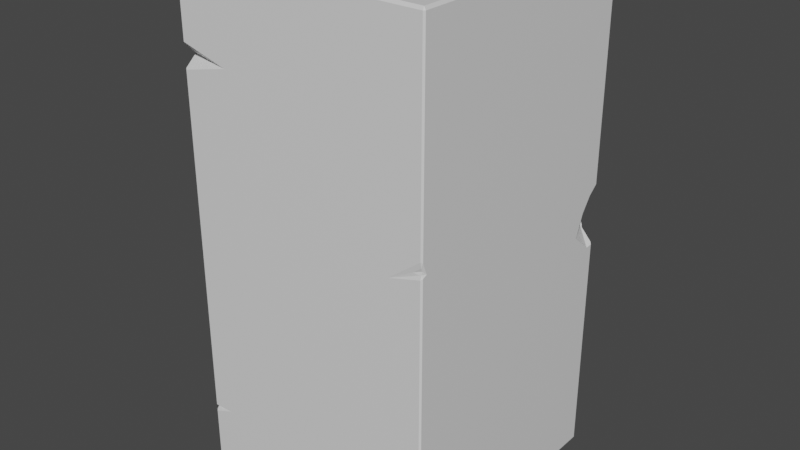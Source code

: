 # Source: stone_pillar.blend  (saved by Blender 2.90.8; exported with 4.5.12 LTS)
import bpy
from mathutils import Matrix  # noqa: F401  (used for matrix-valued properties, if any)

bpy.ops.wm.read_factory_settings(use_empty=True)
scene = bpy.context.scene
scene.name = 'Scene'

# ---- collections
col_collection = bpy.data.collections.new('Collection'); scene.collection.children.link(col_collection)

# ---- materials (node trees are filled in below, after node groups)
mat_material = bpy.data.materials.new('Material')
mat_material.alpha_threshold = 0.0
mat_material.use_transparent_shadow = False
mat_material.line_color = (0.0, 0.0, 0.0, 1.0)

# ---- material node trees
mat_material.use_nodes = True; mat_material.node_tree.nodes.clear()
_N = mat_material.node_tree.nodes; _L = mat_material.node_tree.links
n0 = _N.new('ShaderNodeOutputMaterial'); n0.name = 'Material Output'; n0.location = (300, 300)
n1 = _N.new('ShaderNodeBsdfPrincipled'); n1.name = 'Principled BSDF'; n1.location = (10, 300)
n1.distribution = 'GGX'
n1.subsurface_method = 'BURLEY'
n1.inputs[2].default_value = 0.4
n1.inputs[3].default_value = 1.45
n1.inputs[27].default_value = (0.0, 0.0, 0.0, 1.0)
n1.inputs[28].default_value = 1.0
_L.new(n1.outputs[0], n0.inputs[0])
n0.is_active_output = True

# ---- world
world_world = bpy.data.worlds.new('World'); scene.world = world_world
world_world.use_nodes = True; world_world.node_tree.nodes.clear()
_N = world_world.node_tree.nodes; _L = world_world.node_tree.links
n0 = _N.new('ShaderNodeOutputWorld'); n0.name = 'World Output'; n0.location = (300, 300)
n1 = _N.new('ShaderNodeBackground'); n1.name = 'Background'; n1.location = (10, 300)
n1.inputs[0].default_value = (0.05088, 0.05088, 0.05088, 1.0)
_L.new(n1.outputs[0], n0.inputs[0])
n0.is_active_output = True
world_world.color = (0.05088, 0.05088, 0.05088)
world_world.use_sun_shadow = False
world_world.sun_shadow_jitter_overblur = 0.0

# ---- meshes
me_cube = bpy.data.meshes.new('Cube')
me_cube.from_pydata([(0.8998, 0.9925, 1.894), (-0.9692, 0.0635, 2.755), (-0.9876, 0.1077, 2.549), (0.9886, 1.0, 3.977), (0.9886, 0.9886, 4.0), (1.0, 0.9886, 3.977), (0.9886, 0.9886, 0.0), (0.9886, 1.0, 0.02275), (1.0, 0.9886, 0.02275), (0.9886, -1.0, 3.977), (1.0, -0.9886, 3.977), (0.9886, -0.9886, 4.0), (1.0, -0.9886, 0.02275), (0.9886, -1.0, 0.02275), (0.9886, -0.9886, 0.0), (-0.9886, 1.0, 3.977), (-1.0, 0.9886, 3.977), (-0.9886, 0.9886, 4.0), (-1.0, 0.9886, 0.02275), (-0.9886, 1.0, 0.02275), (-0.9886, 0.9886, 0.0), (-1.0, -0.9886, 3.977), (-0.9886, -1.0, 3.977), (-0.9886, -0.9886, 4.0), (-0.9886, -0.9886, 0.0), (-0.9886, -1.0, 0.02275), (-1.0, -0.9886, 0.02275), (0.9771, -0.9889, 2.374), (0.9256, -0.9927, 2.378), (0.7367, -1.0, 2.276), (1.0, -0.9886, 2.357), (0.9887, -0.9889, 2.377), (0.9886, -1.0, 2.349), (0.9887, -0.9871, 2.378), (1.0, -0.9542, 2.373), (0.9889, -0.9828, 2.401), (0.9886, -1.0, 2.47), (0.9889, -0.9927, 2.427), (1.0, -0.9886, 2.462), (-1.0, -0.8992, 3.3), (-1.0, -0.9886, 3.394), (-0.6147, -1.0, 3.301), (-0.9886, -1.0, 3.403), (-1.0, -0.9886, 3.221), (-0.9886, -1.0, 3.213), (-0.8348, -1.0, 0.5314), (-0.9886, -1.0, 0.529), (-1.0, -0.9886, 0.5183), (-1.0, -0.9684, 0.4996), (-0.9886, -1.0, 0.4699), (-1.0, -0.9886, 0.4777), (-0.5871, -0.005108, 4.0), (-0.9886, 0.2907, 4.0), (-1.0, 0.2747, 3.977), (-1.0, 0.2051, 3.912), (-0.9886, 0.1041, 4.0), (-1.0, 0.1326, 3.977), (-1.0, 0.1542, 2.697), (-1.0, 0.1276, 2.753), (-1.0, 0.101, 2.784), (-1.0, 0.07615, 2.8), (-1.0, 0.2512, 2.553), (-1.0, 0.1169, 2.534), (-1.0, 0.09592, 2.538), (-1.0, 0.03442, 2.784), (-1.0, 0.08989, 2.564), (-1.0, 0.08755, 2.592), (-1.0, 0.7559, 1.416), (-1.0, 0.9886, 0.8571), (-0.9336, 1.0, 1.143), (-0.9886, 1.0, 0.8834), (-1.0, 0.9886, 1.199), (-0.9886, 1.0, 1.181), (0.9886, 1.0, 1.794), (1.0, 0.9886, 1.78), (1.0, 0.9326, 1.774), (0.9063, 1.0, 1.887), (0.904, 1.0, 1.9), (1.0, 0.7648, 1.915), (1.0, 0.7645, 1.919), (0.8957, 1.0, 1.93), (0.8929, 1.0, 2.076), (0.9034, 1.0, 1.909), (1.0, 0.8331, 2.093), (1.0, 0.9123, 2.204), (0.8982, 1.0, 2.098), (0.9119, 1.0, 2.129), (0.9886, 1.0, 2.257), (1.0, 0.9886, 2.267), (1.0, -0.7413, 0.8593), (0.8711, -1.0, 0.869), (1.0, -0.9886, 0.9897), (0.9886, -1.0, 0.9846), (1.0, -0.9886, 0.7677), (0.9886, -1.0, 0.7728), (-0.9886, 1.0, 3.01), (-1.0, 0.9886, 3.024), (-0.7722, 1.0, 2.974), (-1.0, 0.9023, 3.111), (-0.9886, 1.0, 3.213), (-1.0, 0.9886, 3.212)], [], [(0, 78, 75), (2, 61, 62), (1, 57, 61, 2), (1, 58, 57), (1, 59, 58), (20, 6, 14, 24), (26, 50, 48, 47, 43, 64, 66, 65, 63, 62, 61, 57, 16, 100, 98, 96, 71, 67, 68, 18), (33, 27, 31), (13, 94, 90, 92, 32, 29, 36, 9, 22, 42, 41, 44, 46, 45, 49, 25), (4, 17, 52, 51, 55, 23, 11), (8, 74, 75, 78, 79, 83, 84, 88, 5, 10, 38, 34, 30, 91, 89, 93, 12), (28, 35, 37), (3, 4, 5), (6, 7, 8), (9, 10, 11), (12, 13, 14), (15, 16, 17), (18, 19, 20), (21, 22, 23), (24, 25, 26), (27, 28, 29), (30, 31, 32), (33, 34, 35), (36, 37, 38), (20, 24, 26, 18), (6, 20, 19, 7), (5, 88, 87, 3), (25, 49, 50, 26), (32, 92, 91, 30), (15, 99, 100, 16), (11, 23, 22, 9), (4, 11, 10, 5), (24, 14, 13, 25), (23, 55, 56, 21), (17, 4, 3, 15), (14, 6, 8, 12), (29, 32, 31, 27), (33, 31, 30, 34), (28, 37, 36, 29), (34, 38, 37, 35), (9, 36, 38, 10), (35, 28, 27, 33), (19, 70, 69, 72, 95, 97, 99, 15, 3, 87, 86, 85, 81, 80, 82, 77, 76, 73, 7), (41, 39, 43, 44), (40, 42, 22, 21), (39, 41, 42, 40), (45, 48, 50, 49), (47, 46, 44, 43), (48, 45, 46, 47), (54, 51, 52, 53), (51, 54, 56, 55), (53, 52, 17, 16), (63, 2, 62), (59, 1, 60), (16, 57, 58, 59, 60, 64, 43, 39, 40, 21, 56, 54, 53), (64, 1, 2, 66), (60, 1, 64), (65, 2, 63), (66, 2, 65), (67, 69, 70, 68), (69, 67, 71, 72), (68, 70, 19, 18), (76, 0, 75, 74, 73), (86, 84, 83, 85), (85, 83, 79, 81), (84, 86, 87, 88), (73, 74, 8, 7), (81, 79, 78, 0, 80), (80, 0, 82), (77, 0, 76), (82, 0, 77), (89, 90, 94, 93), (93, 94, 13, 12), (90, 89, 91, 92), (98, 97, 95, 96), (96, 95, 72, 71), (97, 98, 100, 99)])
_uv = me_cube.uv_layers.new(name='UVMap')
_uv.uv.foreach_set('vector', [0.2727, 0.1575, 0.1844, 0.1575, 0.2465, 0.2029, 0.2727, 0.1575, 0.2585, 0.1575, 0.2692, 0.1635, 0.2273, 0.07873, 0.2129, 0.1036, 0.2585, 0.1575, 0.2727, 0.1575, 0.1364, 0.07873, 0.13, 0.08971, 0.1507, 0.1036, 0.1364, 0.07873, 0.1263, 0.07873, 0.13, 0.08971, 0.1264, 0.5014, 0.3736, 0.5014, 0.3736, 0.7486, 0.1264, 0.7486, 0.3764, 0.001422, 0.4049, 0.001422, 0.4062, 0.003947, 0.4074, 0.001422, 0.5763, 0.001422, 0.5179, 0.1457, 0.5059, 0.1523, 0.5042, 0.1526, 0.5026, 0.1534, 0.5023, 0.156, 0.5035, 0.1596, 0.5125, 0.1607, 0.6236, 0.2486, 0.5758, 0.2486, 0.5675, 0.2388, 0.564, 0.2486, 0.4499, 0.2486, 0.4612, 0.2187, 0.4286, 0.2486, 0.3764, 0.2486, 0.2787, 0.5028, 0.2757, 0.5028, 0.2785, 0.5032, 0.3764, 0.7514, 0.4233, 0.7514, 0.4293, 0.7661, 0.4365, 0.7514, 0.5218, 0.7514, 0.5173, 0.7829, 0.5294, 0.7514, 0.6236, 0.7514, 0.6236, 0.9986, 0.5877, 0.9986, 0.5813, 0.9518, 0.5758, 0.9986, 0.4081, 0.9986, 0.4082, 0.9793, 0.4044, 0.9986, 0.3764, 0.9986, 0.6264, 0.5014, 0.8736, 0.5014, 0.8736, 0.5887, 0.8234, 0.6256, 0.8736, 0.612, 0.8736, 0.7486, 0.6264, 0.7486, 0.3764, 0.5014, 0.4863, 0.5014, 0.4859, 0.5084, 0.4947, 0.5294, 0.495, 0.5294, 0.5058, 0.5209, 0.5127, 0.511, 0.5167, 0.5014, 0.6236, 0.5014, 0.6236, 0.7486, 0.5289, 0.7486, 0.5233, 0.7443, 0.5223, 0.7486, 0.4369, 0.7486, 0.4287, 0.7177, 0.423, 0.7486, 0.3764, 0.7486, 0.3793, 0.3898, 0.3793, 0.4057, 0.3856, 0.4074, 0.6236, 0.4986, 0.625, 0.4986, 0.6236, 0.5, 0.3736, 0.5014, 0.3736, 0.5, 0.375, 0.5014, 0.6236, 0.7514, 0.6236, 0.75, 0.625, 0.7514, 0.3764, 0.75, 0.375, 0.7514, 0.375, 0.7514, 0.6236, 0.25, 0.6236, 0.25, 0.625, 0.2486, 0.3764, 0.2486, 0.3764, 0.25, 0.375, 0.2486, 0.6236, 0.001422, 0.6236, 0.0, 0.625, 0.001422, 0.1264, 0.7486, 0.1264, 0.75, 0.125, 0.7486, 0.5233, 0.7529, 0.5247, 0.7597, 0.5205, 0.7706, 0.5223, 0.7486, 0.5237, 0.7487, 0.5218, 0.75, 0.5236, 0.7484, 0.5242, 0.7468, 0.5253, 0.7476, 0.5294, 0.7514, 0.5277, 0.7518, 0.5289, 0.75, 0.1264, 0.5014, 0.1264, 0.7486, 0.125, 0.7486, 0.125, 0.5014, 0.3736, 0.5014, 0.1264, 0.5014, 0.1264, 0.5, 0.3736, 0.5, 0.6236, 0.5014, 0.5167, 0.5014, 0.5161, 0.4986, 0.6236, 0.4986, 0.3764, 0.0, 0.4044, 0.0, 0.4049, 0.001422, 0.3764, 0.001422, 0.5218, 0.7514, 0.4365, 0.7514, 0.4369, 0.7486, 0.5223, 0.7486, 0.6236, 0.2514, 0.5758, 0.2514, 0.5758, 0.2486, 0.6236, 0.2486, 0.625, 0.7514, 0.625, 0.9986, 0.6236, 0.9986, 0.6236, 0.7514, 0.6264, 0.5014, 0.6264, 0.7486, 0.6236, 0.7486, 0.6236, 0.5014, 0.1264, 0.7486, 0.3736, 0.7486, 0.3736, 0.75, 0.1264, 0.75, 0.625, 0.001422, 0.625, 0.138, 0.6236, 0.1416, 0.6236, 0.001422, 0.625, 0.2514, 0.625, 0.4986, 0.6236, 0.4986, 0.6236, 0.2514, 0.3736, 0.7486, 0.3736, 0.5014, 0.3764, 0.5014, 0.3764, 0.7486, 0.5173, 0.7829, 0.5218, 0.7514, 0.5232, 0.7514, 0.523, 0.7528, 0.5238, 0.7484, 0.5237, 0.7487, 0.5223, 0.7486, 0.5233, 0.7443, 0.5247, 0.7597, 0.5277, 0.7518, 0.5294, 0.7514, 0.5173, 0.7829, 0.5233, 0.7443, 0.5289, 0.7486, 0.5269, 0.7488, 0.5253, 0.7476, 0.6236, 0.7514, 0.5294, 0.7514, 0.5289, 0.7486, 0.6236, 0.7486, 0.3793, 0.4057, 0.3793, 0.3898, 0.375, 0.401, 0.375, 0.4039, 0.3764, 0.2514, 0.4302, 0.2514, 0.4464, 0.2583, 0.4488, 0.2514, 0.5631, 0.2514, 0.5609, 0.2785, 0.5758, 0.2514, 0.6236, 0.2514, 0.6236, 0.4986, 0.5161, 0.4986, 0.5081, 0.489, 0.5061, 0.4873, 0.5048, 0.4866, 0.4957, 0.487, 0.4943, 0.4879, 0.4937, 0.488, 0.493, 0.4883, 0.4871, 0.4986, 0.3764, 0.4986, 0.625, 0.6059, 0.625, 0.5131, 0.5977, 0.5183, 0.5951, 0.5216, 0.5872, 0.001422, 0.5877, 0.0, 0.6236, 0.0, 0.6236, 0.001422, 0.625, 0.5131, 0.625, 0.6059, 0.6576, 0.5217, 0.6548, 0.5185, 0.625, 0.5999, 0.625, 0.56, 0.6181, 0.5599, 0.6149, 0.5626, 0.4074, 0.001422, 0.4081, 0.0, 0.5758, 0.0, 0.5763, 0.001422, 0.625, 0.56, 0.625, 0.5999, 0.634, 0.5652, 0.6312, 0.5617, 0.375, 0.5057, 0.375, 0.6156, 0.4035, 0.503, 0.3967, 0.5013, 0.375, 0.6156, 0.375, 0.5057, 0.3548, 0.5161, 0.3485, 0.5223, 0.6236, 0.1593, 0.625, 0.1613, 0.625, 0.2486, 0.6236, 0.2486, 0.2756, 0.1625, 0.2727, 0.1575, 0.2692, 0.1635, 0.1263, 0.07873, 0.1364, 0.07873, 0.1291, 0.06622, 0.6236, 0.2486, 0.5125, 0.1607, 0.516, 0.1573, 0.5179, 0.154, 0.519, 0.1509, 0.5179, 0.1457, 0.5763, 0.001422, 0.5813, 0.0126, 0.5872, 0.001422, 0.6236, 0.001422, 0.6236, 0.1416, 0.6195, 0.1506, 0.6236, 0.1593, 0.253, 0.07873, 0.2273, 0.07873, 0.2727, 0.1575, 0.279, 0.1467, 0.2345, 0.06622, 0.2273, 0.07873, 0.253, 0.07873, 0.2843, 0.1575, 0.2727, 0.1575, 0.2756, 0.1625, 0.279, 0.1467, 0.2727, 0.1575, 0.2843, 0.1575, 0.5903, 0.25, 0.5037, 0.25, 0.4616, 0.2953, 0.4593, 0.3021, 0.5037, 0.25, 0.5903, 0.25, 0.5177, 0.2352, 0.5124, 0.2371, 0.4286, 0.2486, 0.4302, 0.2514, 0.3764, 0.2514, 0.3764, 0.2486, 0.2744, 0.1604, 0.2727, 0.1575, 0.2465, 0.2029, 0.2631, 0.2028, 0.2675, 0.1976, 0.1261, 0.07873, 0.1003, 0.07873, 0.1153, 0.1152, 0.1327, 0.085, 0.1327, 0.085, 0.1153, 0.1152, 0.1808, 0.1556, 0.1421, 0.0886, 0.1003, 0.07873, 0.1261, 0.07873, 0.111, 0.03584, 0.1077, 0.03587, 0.4871, 0.4986, 0.4863, 0.5014, 0.3764, 0.5014, 0.3764, 0.4986, 0.2216, 0.0886, 0.1829, 0.1556, 0.1844, 0.1575, 0.2727, 0.1575, 0.2646, 0.1435, 0.2646, 0.1435, 0.2727, 0.1575, 0.2749, 0.1537, 0.2773, 0.1575, 0.2727, 0.1575, 0.2744, 0.1604, 0.2749, 0.1537, 0.2727, 0.1575, 0.2773, 0.1575, 0.625, 0.5805, 0.625, 0.5131, 0.5921, 0.526, 0.5905, 0.5296, 0.423, 0.7486, 0.4233, 0.7514, 0.3764, 0.7514, 0.3764, 0.7486, 0.625, 0.5131, 0.625, 0.5805, 0.6635, 0.5279, 0.6617, 0.5244, 0.5894, 0.5, 0.5234, 0.5, 0.568, 0.5249, 0.5726, 0.5232, 0.564, 0.2486, 0.5631, 0.2514, 0.4488, 0.2514, 0.4499, 0.2486, 0.5234, 0.5, 0.5894, 0.5, 0.5938, 0.4694, 0.5909, 0.4671])
me_cube.materials.append(mat_material)
me_cube.use_remesh_preserve_volume = False
me_cube.use_remesh_preserve_attributes = False
me_cube.use_mirror_vertex_groups = False
me_cube.update()

# ---- objects
ob_pillar = bpy.data.objects.new('Pillar', me_cube)

# ---- transforms, parenting, visibility, modifiers, constraints
ob_pillar.location = (0.0, 0.0, 0.0)
ob_pillar.lock_rotations_4d = False
ob_pillar.empty_display_type = 'ARROWS'
ob_pillar.lineart.crease_threshold = 0.0

# ---- collection membership
col_collection.objects.link(ob_pillar)

# ---- scene / render settings (as saved in the file)
scene.frame_start = 1; scene.frame_end = 250; scene.frame_set(1)
scene.render.engine = 'BLENDER_EEVEE_NEXT'
scene.cycles.use_denoising = False
scene.cycles.samples = 128
scene.cycles.sampling_pattern = 'TABULATED_SOBOL'
scene.cycles.use_adaptive_sampling = False
scene.cycles.use_light_tree = False
scene.view_settings.view_transform = 'Filmic'
scene.unit_settings.scale_length = 0.001
bpy.context.view_layer.update()

# ---- added for rendering (the .blend has no active camera and no usable light): camera, sun
cam_auto = bpy.data.cameras.new('AutoCamera')
cam_auto.lens = 50.0
cam_auto.sensor_width = 36.0
cam_auto.clip_end = 1000.0
ob_auto_camera = bpy.data.objects.new('AutoCamera', cam_auto)
scene.collection.objects.link(ob_auto_camera)
ob_auto_camera.location = (4.53266, -5.43919, 5.62613)
ob_auto_camera.rotation_euler = (1.09748, -7.21219e-08, 0.694738)
scene.camera = ob_auto_camera
light_auto_sun = bpy.data.lights.new('AutoSun', 'SUN')
light_auto_sun.energy = 3.0
light_auto_sun.angle = 0.0523599
ob_auto_sun = bpy.data.objects.new('AutoSun', light_auto_sun)
scene.collection.objects.link(ob_auto_sun)
ob_auto_sun.rotation_euler = (0.872665, 0.174533, 0.523599)
bpy.context.view_layer.update()
